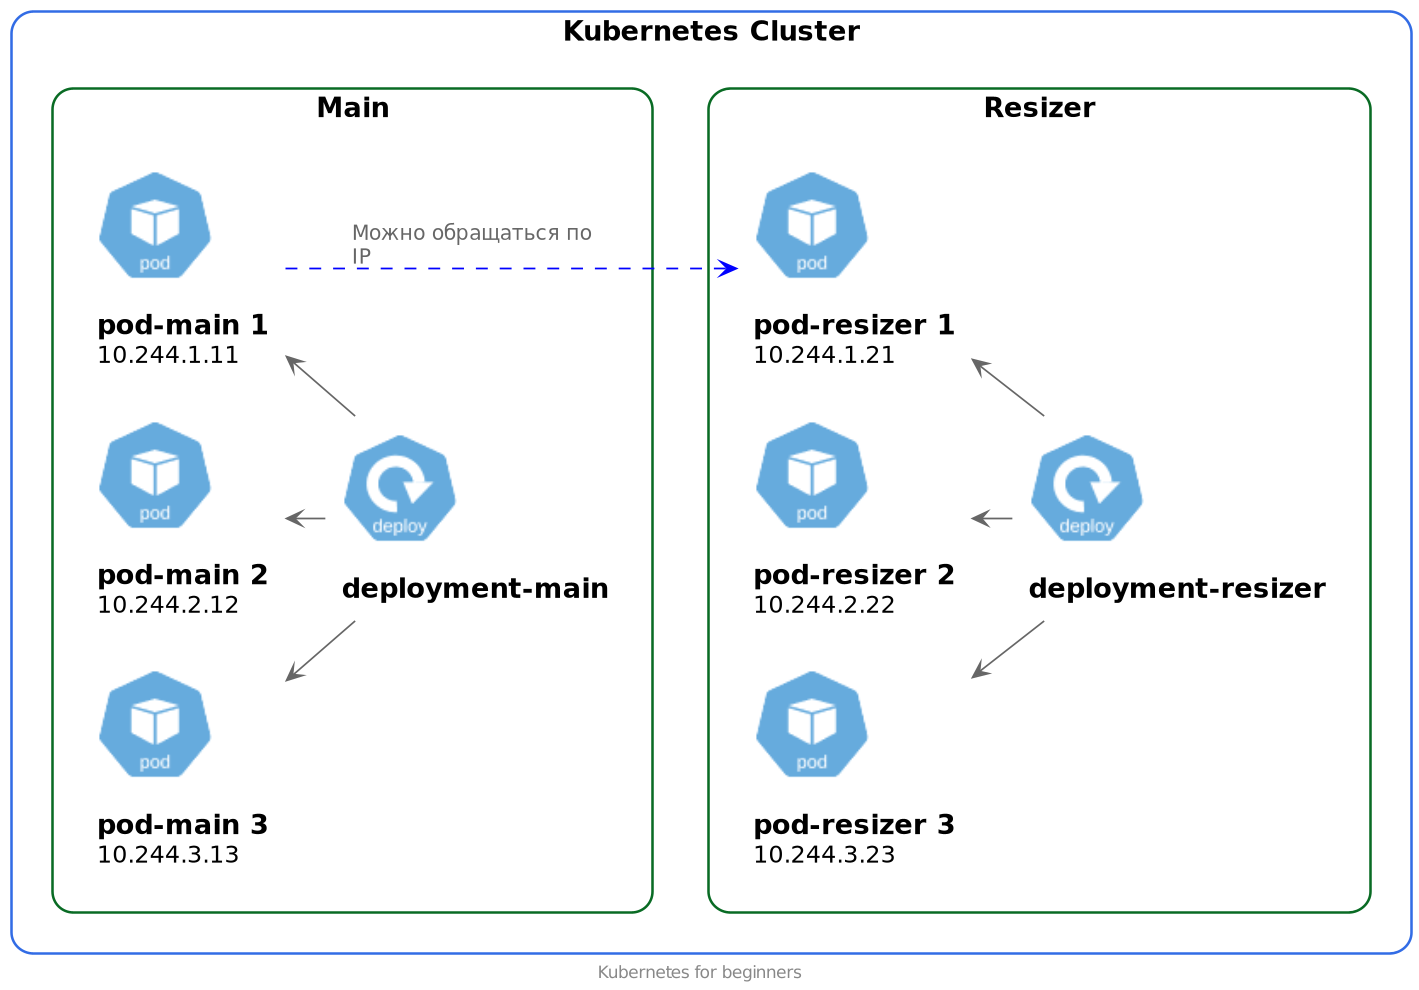

The diagram above was rendered by PlantUML. Its source (embedded in the PNG):
@startuml deployment-2

footer Kubernetes for beginners
scale max 1024 width

skinparam nodesep 10
skinparam ranksep 10

' Kubernetes
!define KubernetesPuml https://raw.githubusercontent.com/dcasati/kubernetes-PlantUML/master/dist

!includeurl KubernetesPuml/kubernetes_Common.puml
!includeurl KubernetesPuml/kubernetes_Context.puml
!includeurl KubernetesPuml/kubernetes_Simplified.puml

!includeurl KubernetesPuml/OSS/KubernetesPod.puml
!includeurl KubernetesPuml/OSS/KubernetesDeploy.puml

left to right direction

' Kubernetes Components
Cluster_Boundary(cluster, "Kubernetes Cluster") {
  Service_Boundary(svc_main, "Main") {
    KubernetesPod(pod_main_1, "pod-main 1\n10.244.1.11", "")
    KubernetesPod(pod_main_2, "pod-main 2\n10.244.2.12", "")
    KubernetesPod(pod_main_3, "pod-main 3\n10.244.3.13", "")

    KubernetesDeploy(deploy_main, "deployment-main", "")

    Rel_U(deploy_main, pod_main_3, " ")
    Rel_U(deploy_main, pod_main_2, " ")
    Rel_U(deploy_main, pod_main_1, " ")
  }

  Service_Boundary(svc_resizer, "Resizer") {
    KubernetesPod(pod_resizer_1, "pod-resizer 1\n10.244.1.21", "")
    KubernetesPod(pod_resizer_2, "pod-resizer 2\n10.244.2.22", "")
    KubernetesPod(pod_resizer_3, "pod-resizer 3\n10.244.3.23", "")

    KubernetesDeploy(deploy_resizer, "deployment-resizer", "")

    Rel_U(deploy_resizer, pod_resizer_3, " ")
    Rel_U(deploy_resizer, pod_resizer_2, " ")
    Rel_U(deploy_resizer, pod_resizer_1, " ")
  }
}

pod_main_1 -[thickness=3,dashed,#blue]--> pod_resizer_1: Можно обращаться по IP

@enduml